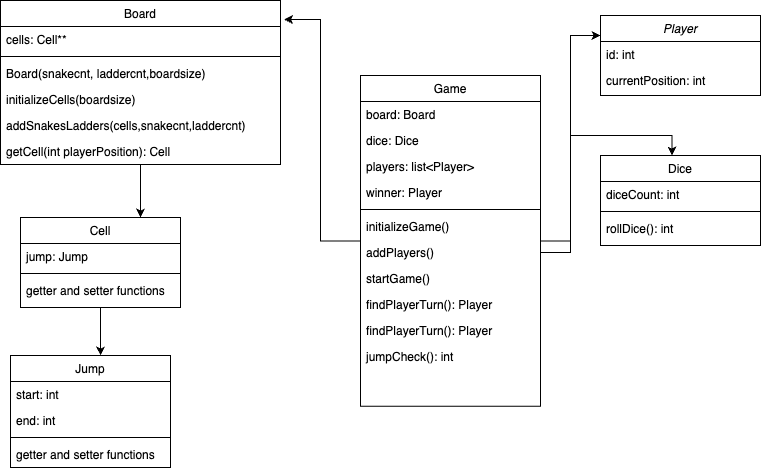

The diagram above was exported from draw.io. Its source (the exported page's mxGraphModel, read from the mxfile embedded in the PNG):
<mxGraphModel dx="1146" dy="531" grid="1" gridSize="10" guides="1" tooltips="1" connect="1" arrows="1" fold="1" page="1" pageScale="1" pageWidth="827" pageHeight="1169" math="0" shadow="0">
  <root>
    <mxCell id="WIyWlLk6GJQsqaUBKTNV-0" />
    <mxCell id="WIyWlLk6GJQsqaUBKTNV-1" parent="WIyWlLk6GJQsqaUBKTNV-0" />
    <mxCell id="zkfFHV4jXpPFQw0GAbJ--0" value="Player" style="swimlane;fontStyle=2;align=center;verticalAlign=top;childLayout=stackLayout;horizontal=1;startSize=26;horizontalStack=0;resizeParent=1;resizeLast=0;collapsible=1;marginBottom=0;rounded=0;shadow=0;strokeWidth=1;" parent="WIyWlLk6GJQsqaUBKTNV-1" vertex="1">
      <mxGeometry x="650" y="120" width="160" height="80" as="geometry">
        <mxRectangle x="650" y="120" width="160" height="26" as="alternateBounds" />
      </mxGeometry>
    </mxCell>
    <mxCell id="zkfFHV4jXpPFQw0GAbJ--1" value="id: int" style="text;align=left;verticalAlign=top;spacingLeft=4;spacingRight=4;overflow=hidden;rotatable=0;points=[[0,0.5],[1,0.5]];portConstraint=eastwest;" parent="zkfFHV4jXpPFQw0GAbJ--0" vertex="1">
      <mxGeometry y="26" width="160" height="26" as="geometry" />
    </mxCell>
    <mxCell id="zkfFHV4jXpPFQw0GAbJ--2" value="currentPosition: int" style="text;align=left;verticalAlign=top;spacingLeft=4;spacingRight=4;overflow=hidden;rotatable=0;points=[[0,0.5],[1,0.5]];portConstraint=eastwest;rounded=0;shadow=0;html=0;" parent="zkfFHV4jXpPFQw0GAbJ--0" vertex="1">
      <mxGeometry y="52" width="160" height="26" as="geometry" />
    </mxCell>
    <mxCell id="zkfFHV4jXpPFQw0GAbJ--17" value="Dice" style="swimlane;fontStyle=0;align=center;verticalAlign=top;childLayout=stackLayout;horizontal=1;startSize=26;horizontalStack=0;resizeParent=1;resizeLast=0;collapsible=1;marginBottom=0;rounded=0;shadow=0;strokeWidth=1;" parent="WIyWlLk6GJQsqaUBKTNV-1" vertex="1">
      <mxGeometry x="650" y="260" width="160" height="90" as="geometry">
        <mxRectangle x="650" y="260" width="160" height="26" as="alternateBounds" />
      </mxGeometry>
    </mxCell>
    <mxCell id="zkfFHV4jXpPFQw0GAbJ--18" value="diceCount: int" style="text;align=left;verticalAlign=top;spacingLeft=4;spacingRight=4;overflow=hidden;rotatable=0;points=[[0,0.5],[1,0.5]];portConstraint=eastwest;" parent="zkfFHV4jXpPFQw0GAbJ--17" vertex="1">
      <mxGeometry y="26" width="160" height="26" as="geometry" />
    </mxCell>
    <mxCell id="zkfFHV4jXpPFQw0GAbJ--23" value="" style="line;html=1;strokeWidth=1;align=left;verticalAlign=middle;spacingTop=-1;spacingLeft=3;spacingRight=3;rotatable=0;labelPosition=right;points=[];portConstraint=eastwest;" parent="zkfFHV4jXpPFQw0GAbJ--17" vertex="1">
      <mxGeometry y="52" width="160" height="8" as="geometry" />
    </mxCell>
    <mxCell id="zkfFHV4jXpPFQw0GAbJ--24" value="rollDice(): int" style="text;align=left;verticalAlign=top;spacingLeft=4;spacingRight=4;overflow=hidden;rotatable=0;points=[[0,0.5],[1,0.5]];portConstraint=eastwest;" parent="zkfFHV4jXpPFQw0GAbJ--17" vertex="1">
      <mxGeometry y="60" width="160" height="26" as="geometry" />
    </mxCell>
    <mxCell id="-qLF8iQWjsLo1y7hLPjd-59" style="edgeStyle=orthogonalEdgeStyle;rounded=0;orthogonalLoop=1;jettySize=auto;html=1;entryX=0.75;entryY=0;entryDx=0;entryDy=0;" edge="1" parent="WIyWlLk6GJQsqaUBKTNV-1" source="-qLF8iQWjsLo1y7hLPjd-0" target="-qLF8iQWjsLo1y7hLPjd-9">
      <mxGeometry relative="1" as="geometry" />
    </mxCell>
    <mxCell id="-qLF8iQWjsLo1y7hLPjd-0" value="Board" style="swimlane;fontStyle=0;align=center;verticalAlign=top;childLayout=stackLayout;horizontal=1;startSize=26;horizontalStack=0;resizeParent=1;resizeLast=0;collapsible=1;marginBottom=0;rounded=0;shadow=0;strokeWidth=1;" vertex="1" parent="WIyWlLk6GJQsqaUBKTNV-1">
      <mxGeometry x="50" y="105" width="280" height="164" as="geometry">
        <mxRectangle x="50" y="105" width="160" height="26" as="alternateBounds" />
      </mxGeometry>
    </mxCell>
    <mxCell id="-qLF8iQWjsLo1y7hLPjd-1" value="cells: Cell**" style="text;align=left;verticalAlign=top;spacingLeft=4;spacingRight=4;overflow=hidden;rotatable=0;points=[[0,0.5],[1,0.5]];portConstraint=eastwest;" vertex="1" parent="-qLF8iQWjsLo1y7hLPjd-0">
      <mxGeometry y="26" width="280" height="26" as="geometry" />
    </mxCell>
    <mxCell id="-qLF8iQWjsLo1y7hLPjd-2" value="" style="line;html=1;strokeWidth=1;align=left;verticalAlign=middle;spacingTop=-1;spacingLeft=3;spacingRight=3;rotatable=0;labelPosition=right;points=[];portConstraint=eastwest;" vertex="1" parent="-qLF8iQWjsLo1y7hLPjd-0">
      <mxGeometry y="52" width="280" height="8" as="geometry" />
    </mxCell>
    <mxCell id="-qLF8iQWjsLo1y7hLPjd-3" value="Board(snakecnt, laddercnt,boardsize)" style="text;align=left;verticalAlign=top;spacingLeft=4;spacingRight=4;overflow=hidden;rotatable=0;points=[[0,0.5],[1,0.5]];portConstraint=eastwest;" vertex="1" parent="-qLF8iQWjsLo1y7hLPjd-0">
      <mxGeometry y="60" width="280" height="26" as="geometry" />
    </mxCell>
    <mxCell id="-qLF8iQWjsLo1y7hLPjd-6" value="initializeCells(boardsize)" style="text;align=left;verticalAlign=top;spacingLeft=4;spacingRight=4;overflow=hidden;rotatable=0;points=[[0,0.5],[1,0.5]];portConstraint=eastwest;" vertex="1" parent="-qLF8iQWjsLo1y7hLPjd-0">
      <mxGeometry y="86" width="280" height="26" as="geometry" />
    </mxCell>
    <mxCell id="-qLF8iQWjsLo1y7hLPjd-7" value="addSnakesLadders(cells,snakecnt,laddercnt)" style="text;align=left;verticalAlign=top;spacingLeft=4;spacingRight=4;overflow=hidden;rotatable=0;points=[[0,0.5],[1,0.5]];portConstraint=eastwest;" vertex="1" parent="-qLF8iQWjsLo1y7hLPjd-0">
      <mxGeometry y="112" width="280" height="26" as="geometry" />
    </mxCell>
    <mxCell id="-qLF8iQWjsLo1y7hLPjd-8" value="getCell(int playerPosition): Cell" style="text;align=left;verticalAlign=top;spacingLeft=4;spacingRight=4;overflow=hidden;rotatable=0;points=[[0,0.5],[1,0.5]];portConstraint=eastwest;" vertex="1" parent="-qLF8iQWjsLo1y7hLPjd-0">
      <mxGeometry y="138" width="280" height="26" as="geometry" />
    </mxCell>
    <mxCell id="-qLF8iQWjsLo1y7hLPjd-9" value="Cell" style="swimlane;fontStyle=0;align=center;verticalAlign=top;childLayout=stackLayout;horizontal=1;startSize=26;horizontalStack=0;resizeParent=1;resizeLast=0;collapsible=1;marginBottom=0;rounded=0;shadow=0;strokeWidth=1;" vertex="1" parent="WIyWlLk6GJQsqaUBKTNV-1">
      <mxGeometry x="70" y="322" width="160" height="90" as="geometry">
        <mxRectangle x="70" y="322" width="160" height="26" as="alternateBounds" />
      </mxGeometry>
    </mxCell>
    <mxCell id="-qLF8iQWjsLo1y7hLPjd-10" value="jump: Jump" style="text;align=left;verticalAlign=top;spacingLeft=4;spacingRight=4;overflow=hidden;rotatable=0;points=[[0,0.5],[1,0.5]];portConstraint=eastwest;" vertex="1" parent="-qLF8iQWjsLo1y7hLPjd-9">
      <mxGeometry y="26" width="160" height="26" as="geometry" />
    </mxCell>
    <mxCell id="-qLF8iQWjsLo1y7hLPjd-11" value="" style="line;html=1;strokeWidth=1;align=left;verticalAlign=middle;spacingTop=-1;spacingLeft=3;spacingRight=3;rotatable=0;labelPosition=right;points=[];portConstraint=eastwest;" vertex="1" parent="-qLF8iQWjsLo1y7hLPjd-9">
      <mxGeometry y="52" width="160" height="8" as="geometry" />
    </mxCell>
    <mxCell id="-qLF8iQWjsLo1y7hLPjd-12" value="getter and setter functions" style="text;align=left;verticalAlign=top;spacingLeft=4;spacingRight=4;overflow=hidden;rotatable=0;points=[[0,0.5],[1,0.5]];portConstraint=eastwest;" vertex="1" parent="-qLF8iQWjsLo1y7hLPjd-9">
      <mxGeometry y="60" width="160" height="26" as="geometry" />
    </mxCell>
    <mxCell id="-qLF8iQWjsLo1y7hLPjd-13" value="Jump" style="swimlane;fontStyle=0;align=center;verticalAlign=top;childLayout=stackLayout;horizontal=1;startSize=26;horizontalStack=0;resizeParent=1;resizeLast=0;collapsible=1;marginBottom=0;rounded=0;shadow=0;strokeWidth=1;" vertex="1" parent="WIyWlLk6GJQsqaUBKTNV-1">
      <mxGeometry x="60" y="460" width="160" height="112" as="geometry">
        <mxRectangle x="60" y="460" width="160" height="26" as="alternateBounds" />
      </mxGeometry>
    </mxCell>
    <mxCell id="-qLF8iQWjsLo1y7hLPjd-14" value="start: int" style="text;align=left;verticalAlign=top;spacingLeft=4;spacingRight=4;overflow=hidden;rotatable=0;points=[[0,0.5],[1,0.5]];portConstraint=eastwest;" vertex="1" parent="-qLF8iQWjsLo1y7hLPjd-13">
      <mxGeometry y="26" width="160" height="26" as="geometry" />
    </mxCell>
    <mxCell id="-qLF8iQWjsLo1y7hLPjd-21" value="end: int" style="text;align=left;verticalAlign=top;spacingLeft=4;spacingRight=4;overflow=hidden;rotatable=0;points=[[0,0.5],[1,0.5]];portConstraint=eastwest;" vertex="1" parent="-qLF8iQWjsLo1y7hLPjd-13">
      <mxGeometry y="52" width="160" height="26" as="geometry" />
    </mxCell>
    <mxCell id="-qLF8iQWjsLo1y7hLPjd-15" value="" style="line;html=1;strokeWidth=1;align=left;verticalAlign=middle;spacingTop=-1;spacingLeft=3;spacingRight=3;rotatable=0;labelPosition=right;points=[];portConstraint=eastwest;" vertex="1" parent="-qLF8iQWjsLo1y7hLPjd-13">
      <mxGeometry y="78" width="160" height="8" as="geometry" />
    </mxCell>
    <mxCell id="-qLF8iQWjsLo1y7hLPjd-16" value="getter and setter functions" style="text;align=left;verticalAlign=top;spacingLeft=4;spacingRight=4;overflow=hidden;rotatable=0;points=[[0,0.5],[1,0.5]];portConstraint=eastwest;" vertex="1" parent="-qLF8iQWjsLo1y7hLPjd-13">
      <mxGeometry y="86" width="160" height="26" as="geometry" />
    </mxCell>
    <mxCell id="-qLF8iQWjsLo1y7hLPjd-57" style="edgeStyle=orthogonalEdgeStyle;rounded=0;orthogonalLoop=1;jettySize=auto;html=1;entryX=0;entryY=0.25;entryDx=0;entryDy=0;" edge="1" parent="WIyWlLk6GJQsqaUBKTNV-1" source="-qLF8iQWjsLo1y7hLPjd-22" target="zkfFHV4jXpPFQw0GAbJ--0">
      <mxGeometry relative="1" as="geometry" />
    </mxCell>
    <mxCell id="-qLF8iQWjsLo1y7hLPjd-22" value="Game" style="swimlane;fontStyle=0;align=center;verticalAlign=top;childLayout=stackLayout;horizontal=1;startSize=26;horizontalStack=0;resizeParent=1;resizeLast=0;collapsible=1;marginBottom=0;rounded=0;shadow=0;strokeWidth=1;" vertex="1" parent="WIyWlLk6GJQsqaUBKTNV-1">
      <mxGeometry x="410" y="180" width="180" height="330.74" as="geometry">
        <mxRectangle x="410" y="180" width="160" height="26" as="alternateBounds" />
      </mxGeometry>
    </mxCell>
    <mxCell id="-qLF8iQWjsLo1y7hLPjd-23" value="board: Board" style="text;align=left;verticalAlign=top;spacingLeft=4;spacingRight=4;overflow=hidden;rotatable=0;points=[[0,0.5],[1,0.5]];portConstraint=eastwest;" vertex="1" parent="-qLF8iQWjsLo1y7hLPjd-22">
      <mxGeometry y="26" width="180" height="26" as="geometry" />
    </mxCell>
    <mxCell id="-qLF8iQWjsLo1y7hLPjd-24" value="dice: Dice" style="text;align=left;verticalAlign=top;spacingLeft=4;spacingRight=4;overflow=hidden;rotatable=0;points=[[0,0.5],[1,0.5]];portConstraint=eastwest;" vertex="1" parent="-qLF8iQWjsLo1y7hLPjd-22">
      <mxGeometry y="52" width="180" height="26" as="geometry" />
    </mxCell>
    <mxCell id="-qLF8iQWjsLo1y7hLPjd-27" value="players: list&lt;Player&gt;" style="text;align=left;verticalAlign=top;spacingLeft=4;spacingRight=4;overflow=hidden;rotatable=0;points=[[0,0.5],[1,0.5]];portConstraint=eastwest;" vertex="1" parent="-qLF8iQWjsLo1y7hLPjd-22">
      <mxGeometry y="78" width="180" height="26" as="geometry" />
    </mxCell>
    <mxCell id="-qLF8iQWjsLo1y7hLPjd-28" value="winner: Player" style="text;align=left;verticalAlign=top;spacingLeft=4;spacingRight=4;overflow=hidden;rotatable=0;points=[[0,0.5],[1,0.5]];portConstraint=eastwest;" vertex="1" parent="-qLF8iQWjsLo1y7hLPjd-22">
      <mxGeometry y="104" width="180" height="26" as="geometry" />
    </mxCell>
    <mxCell id="-qLF8iQWjsLo1y7hLPjd-25" value="" style="line;html=1;strokeWidth=1;align=left;verticalAlign=middle;spacingTop=-1;spacingLeft=3;spacingRight=3;rotatable=0;labelPosition=right;points=[];portConstraint=eastwest;" vertex="1" parent="-qLF8iQWjsLo1y7hLPjd-22">
      <mxGeometry y="130" width="180" height="8" as="geometry" />
    </mxCell>
    <mxCell id="-qLF8iQWjsLo1y7hLPjd-26" value="initializeGame()" style="text;align=left;verticalAlign=top;spacingLeft=4;spacingRight=4;overflow=hidden;rotatable=0;points=[[0,0.5],[1,0.5]];portConstraint=eastwest;" vertex="1" parent="-qLF8iQWjsLo1y7hLPjd-22">
      <mxGeometry y="138" width="180" height="26" as="geometry" />
    </mxCell>
    <mxCell id="-qLF8iQWjsLo1y7hLPjd-36" value="addPlayers()" style="text;align=left;verticalAlign=top;spacingLeft=4;spacingRight=4;overflow=hidden;rotatable=0;points=[[0,0.5],[1,0.5]];portConstraint=eastwest;" vertex="1" parent="-qLF8iQWjsLo1y7hLPjd-22">
      <mxGeometry y="164" width="180" height="26" as="geometry" />
    </mxCell>
    <mxCell id="-qLF8iQWjsLo1y7hLPjd-37" value="startGame()" style="text;align=left;verticalAlign=top;spacingLeft=4;spacingRight=4;overflow=hidden;rotatable=0;points=[[0,0.5],[1,0.5]];portConstraint=eastwest;" vertex="1" parent="-qLF8iQWjsLo1y7hLPjd-22">
      <mxGeometry y="190" width="180" height="26" as="geometry" />
    </mxCell>
    <mxCell id="-qLF8iQWjsLo1y7hLPjd-38" value="findPlayerTurn(): Player" style="text;align=left;verticalAlign=top;spacingLeft=4;spacingRight=4;overflow=hidden;rotatable=0;points=[[0,0.5],[1,0.5]];portConstraint=eastwest;" vertex="1" parent="-qLF8iQWjsLo1y7hLPjd-22">
      <mxGeometry y="216" width="180" height="26" as="geometry" />
    </mxCell>
    <mxCell id="-qLF8iQWjsLo1y7hLPjd-39" value="findPlayerTurn(): Player" style="text;align=left;verticalAlign=top;spacingLeft=4;spacingRight=4;overflow=hidden;rotatable=0;points=[[0,0.5],[1,0.5]];portConstraint=eastwest;" vertex="1" parent="-qLF8iQWjsLo1y7hLPjd-22">
      <mxGeometry y="242" width="180" height="26" as="geometry" />
    </mxCell>
    <mxCell id="-qLF8iQWjsLo1y7hLPjd-51" value="jumpCheck(): int" style="text;align=left;verticalAlign=top;spacingLeft=4;spacingRight=4;overflow=hidden;rotatable=0;points=[[0,0.5],[1,0.5]];portConstraint=eastwest;" vertex="1" parent="-qLF8iQWjsLo1y7hLPjd-22">
      <mxGeometry y="268" width="180" height="26" as="geometry" />
    </mxCell>
    <mxCell id="-qLF8iQWjsLo1y7hLPjd-56" style="edgeStyle=orthogonalEdgeStyle;rounded=0;orthogonalLoop=1;jettySize=auto;html=1;entryX=1.013;entryY=0.116;entryDx=0;entryDy=0;entryPerimeter=0;" edge="1" parent="WIyWlLk6GJQsqaUBKTNV-1" source="-qLF8iQWjsLo1y7hLPjd-22" target="-qLF8iQWjsLo1y7hLPjd-0">
      <mxGeometry relative="1" as="geometry" />
    </mxCell>
    <mxCell id="-qLF8iQWjsLo1y7hLPjd-58" style="edgeStyle=orthogonalEdgeStyle;rounded=0;orthogonalLoop=1;jettySize=auto;html=1;entryX=0.447;entryY=0;entryDx=0;entryDy=0;entryPerimeter=0;" edge="1" parent="WIyWlLk6GJQsqaUBKTNV-1" source="-qLF8iQWjsLo1y7hLPjd-36" target="zkfFHV4jXpPFQw0GAbJ--17">
      <mxGeometry relative="1" as="geometry" />
    </mxCell>
    <mxCell id="-qLF8iQWjsLo1y7hLPjd-60" style="edgeStyle=orthogonalEdgeStyle;rounded=0;orthogonalLoop=1;jettySize=auto;html=1;entryX=0.563;entryY=0;entryDx=0;entryDy=0;entryPerimeter=0;" edge="1" parent="WIyWlLk6GJQsqaUBKTNV-1" source="-qLF8iQWjsLo1y7hLPjd-9" target="-qLF8iQWjsLo1y7hLPjd-13">
      <mxGeometry relative="1" as="geometry" />
    </mxCell>
  </root>
</mxGraphModel>